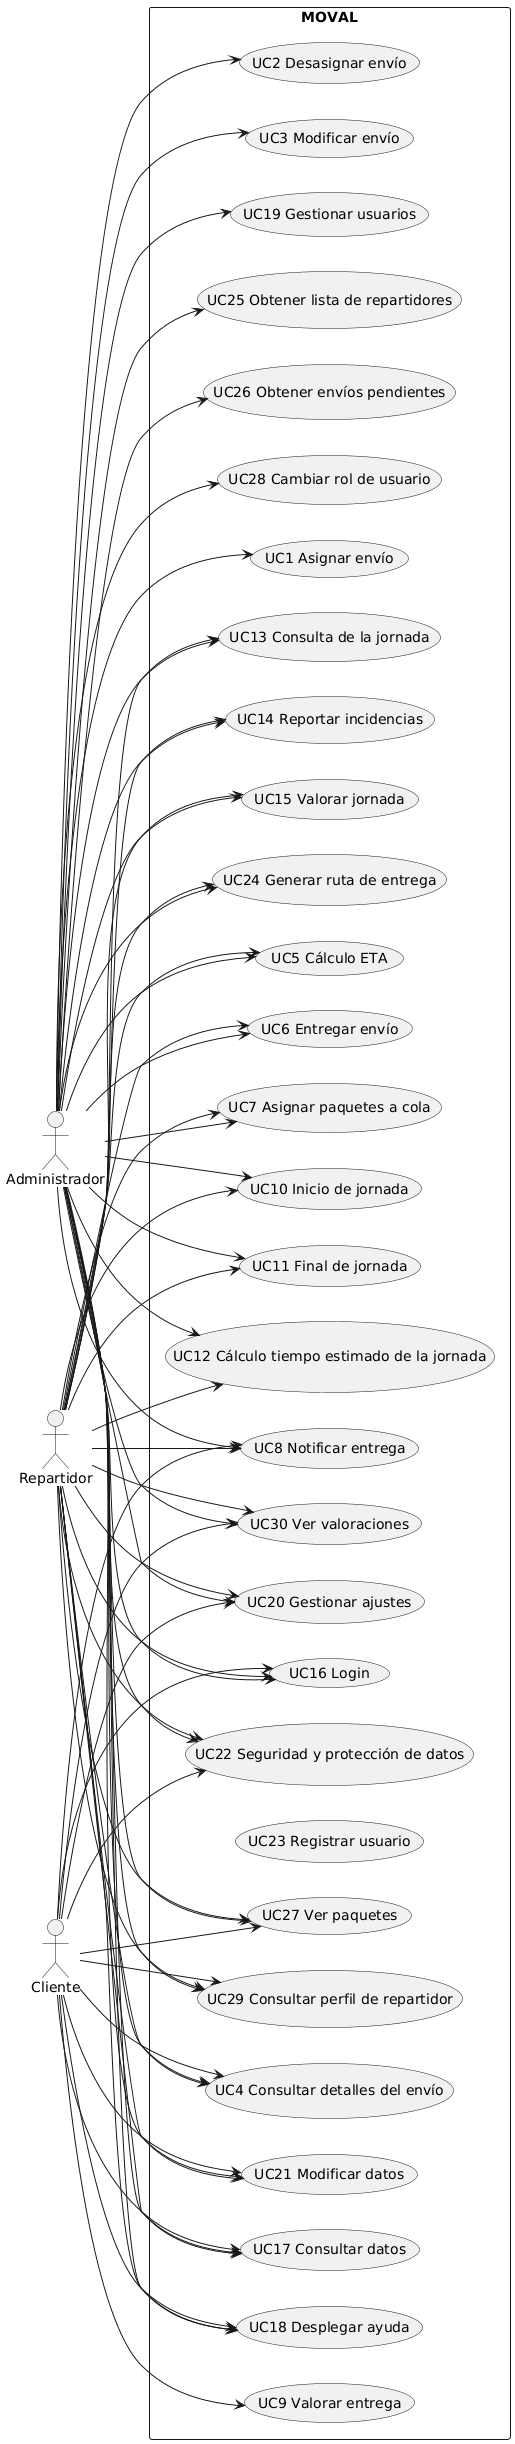

The diagram above was rendered by PlantUML. Its source (embedded in the PNG):
@startuml
left to right direction

actor "Administrador" as Admin
actor "Repartidor" as Courier
actor "Cliente" as Customer


rectangle "MOVAL" {

  (UC1 Asignar envío)
  (UC2 Desasignar envío)
  (UC3 Modificar envío)
  (UC4 Consultar detalles del envío)
  (UC5 Cálculo ETA)
  (UC6 Entregar envío)
  (UC7 Asignar paquetes a cola)
  (UC8 Notificar entrega)
  (UC9 Valorar entrega)
  (UC10 Inicio de jornada)
  (UC11 Final de jornada)
  (UC12 Cálculo tiempo estimado de la jornada)
  (UC13 Consulta de la jornada)
  (UC14 Reportar incidencias)
  (UC15 Valorar jornada)
  (UC16 Login)
  (UC17 Consultar datos)
  (UC18 Desplegar ayuda)
  (UC19 Gestionar usuarios)
  (UC20 Gestionar ajustes)
  (UC21 Modificar datos)
  (UC22 Seguridad y protección de datos)
  (UC23 Registrar usuario)

  (UC24 Generar ruta de entrega)
  (UC25 Obtener lista de repartidores)
  (UC26 Obtener envíos pendientes)
  (UC27 Ver paquetes)
  (UC28 Cambiar rol de usuario)
  (UC29 Consultar perfil de repartidor)
  (UC30 Ver valoraciones)
}

Admin --> (UC1 Asignar envío)
Admin --> (UC2 Desasignar envío)
Admin --> (UC3 Modificar envío)
Admin --> (UC4 Consultar detalles del envío)
Admin --> (UC5 Cálculo ETA)
Admin --> (UC6 Entregar envío)
Admin --> (UC7 Asignar paquetes a cola)
Admin --> (UC8 Notificar entrega)
Admin --> (UC10 Inicio de jornada)
Admin --> (UC11 Final de jornada)
Admin --> (UC12 Cálculo tiempo estimado de la jornada)
Admin --> (UC13 Consulta de la jornada)
Admin --> (UC14 Reportar incidencias)
Admin --> (UC15 Valorar jornada)
Admin --> (UC16 Login)
Admin --> (UC17 Consultar datos)
Admin --> (UC18 Desplegar ayuda)
Admin --> (UC19 Gestionar usuarios)
Admin --> (UC20 Gestionar ajustes)
Admin --> (UC21 Modificar datos)
Admin --> (UC22 Seguridad y protección de datos)

Admin --> (UC24 Generar ruta de entrega)
Admin --> (UC25 Obtener lista de repartidores)
Admin --> (UC26 Obtener envíos pendientes)
Admin --> (UC27 Ver paquetes)
Admin --> (UC28 Cambiar rol de usuario)
Admin --> (UC29 Consultar perfil de repartidor)
Admin --> (UC30 Ver valoraciones)

Courier --> (UC4 Consultar detalles del envío)
Courier --> (UC5 Cálculo ETA)
Courier --> (UC6 Entregar envío)
Courier --> (UC7 Asignar paquetes a cola)
Courier --> (UC8 Notificar entrega)
Courier --> (UC10 Inicio de jornada)
Courier --> (UC11 Final de jornada)
Courier --> (UC12 Cálculo tiempo estimado de la jornada)
Courier --> (UC13 Consulta de la jornada)
Courier --> (UC14 Reportar incidencias)
Courier --> (UC15 Valorar jornada)
Courier --> (UC16 Login)
Courier --> (UC17 Consultar datos)
Courier --> (UC18 Desplegar ayuda)
Courier --> (UC20 Gestionar ajustes)
Courier --> (UC21 Modificar datos)
Courier --> (UC22 Seguridad y protección de datos)

Courier --> (UC24 Generar ruta de entrega)
Courier --> (UC27 Ver paquetes)
Courier --> (UC29 Consultar perfil de repartidor)
Courier --> (UC30 Ver valoraciones)

Customer --> (UC4 Consultar detalles del envío)
Customer --> (UC8 Notificar entrega)
Customer --> (UC9 Valorar entrega)
Customer --> (UC16 Login)
Customer --> (UC17 Consultar datos)
Customer --> (UC18 Desplegar ayuda)
Customer --> (UC20 Gestionar ajustes)
Customer --> (UC21 Modificar datos)
Customer --> (UC22 Seguridad y protección de datos)

Customer --> (UC27 Ver paquetes)
Customer --> (UC29 Consultar perfil de repartidor)
Customer --> (UC30 Ver valoraciones)
@enduml